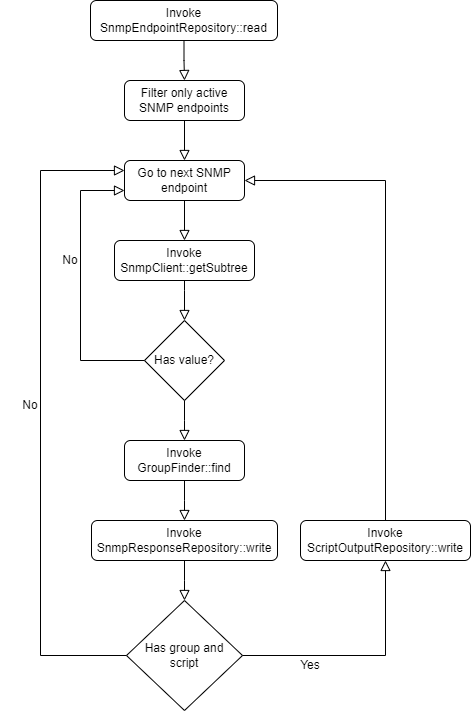

The diagram above was exported from draw.io. Its source (the exported page's mxGraphModel, read from the mxfile embedded in the PNG):
<mxGraphModel dx="1038" dy="489" grid="1" gridSize="10" guides="1" tooltips="1" connect="1" arrows="1" fold="1" page="1" pageScale="1" pageWidth="827" pageHeight="1169" math="0" shadow="0">
  <root>
    <mxCell id="WIyWlLk6GJQsqaUBKTNV-0" />
    <mxCell id="WIyWlLk6GJQsqaUBKTNV-1" parent="WIyWlLk6GJQsqaUBKTNV-0" />
    <mxCell id="WIyWlLk6GJQsqaUBKTNV-2" value="" style="rounded=0;html=1;jettySize=auto;orthogonalLoop=1;fontSize=11;endArrow=block;endFill=0;endSize=8;strokeWidth=1;shadow=0;labelBackgroundColor=none;edgeStyle=orthogonalEdgeStyle;entryX=0.5;entryY=0;entryDx=0;entryDy=0;" parent="WIyWlLk6GJQsqaUBKTNV-1" source="WIyWlLk6GJQsqaUBKTNV-3" target="Knd4Yg1Dw423i2IrylwG-0" edge="1">
      <mxGeometry relative="1" as="geometry">
        <Array as="points">
          <mxPoint x="414" y="90" />
          <mxPoint x="414" y="90" />
        </Array>
      </mxGeometry>
    </mxCell>
    <mxCell id="WIyWlLk6GJQsqaUBKTNV-3" value="Invoke SnmpEndpointRepository::read" style="rounded=1;whiteSpace=wrap;html=1;fontSize=12;glass=0;strokeWidth=1;shadow=0;" parent="WIyWlLk6GJQsqaUBKTNV-1" vertex="1">
      <mxGeometry x="320" y="30" width="187" height="40" as="geometry" />
    </mxCell>
    <mxCell id="Knd4Yg1Dw423i2IrylwG-0" value="Filter only active SNMP endpoints" style="rounded=1;whiteSpace=wrap;html=1;fontSize=12;glass=0;strokeWidth=1;shadow=0;" vertex="1" parent="WIyWlLk6GJQsqaUBKTNV-1">
      <mxGeometry x="354" y="110" width="120" height="40" as="geometry" />
    </mxCell>
    <mxCell id="Knd4Yg1Dw423i2IrylwG-5" value="" style="rounded=0;html=1;jettySize=auto;orthogonalLoop=1;fontSize=11;endArrow=block;endFill=0;endSize=8;strokeWidth=1;shadow=0;labelBackgroundColor=none;edgeStyle=orthogonalEdgeStyle;entryX=0.5;entryY=0;entryDx=0;entryDy=0;exitX=0.5;exitY=1;exitDx=0;exitDy=0;" edge="1" parent="WIyWlLk6GJQsqaUBKTNV-1" source="Knd4Yg1Dw423i2IrylwG-0" target="Knd4Yg1Dw423i2IrylwG-6">
      <mxGeometry relative="1" as="geometry">
        <mxPoint x="584" y="130" as="sourcePoint" />
        <mxPoint x="584" y="170" as="targetPoint" />
        <Array as="points">
          <mxPoint x="414" y="190" />
          <mxPoint x="414" y="190" />
        </Array>
      </mxGeometry>
    </mxCell>
    <mxCell id="Knd4Yg1Dw423i2IrylwG-6" value="Go to next SNMP endpoint" style="rounded=1;whiteSpace=wrap;html=1;fontSize=12;glass=0;strokeWidth=1;shadow=0;" vertex="1" parent="WIyWlLk6GJQsqaUBKTNV-1">
      <mxGeometry x="354" y="190" width="120" height="40" as="geometry" />
    </mxCell>
    <mxCell id="Knd4Yg1Dw423i2IrylwG-8" value="Invoke SnmpClient::getSubtree" style="rounded=1;whiteSpace=wrap;html=1;fontSize=12;glass=0;strokeWidth=1;shadow=0;" vertex="1" parent="WIyWlLk6GJQsqaUBKTNV-1">
      <mxGeometry x="344" y="270" width="140" height="40" as="geometry" />
    </mxCell>
    <mxCell id="Knd4Yg1Dw423i2IrylwG-9" value="" style="rounded=0;html=1;jettySize=auto;orthogonalLoop=1;fontSize=11;endArrow=block;endFill=0;endSize=8;strokeWidth=1;shadow=0;labelBackgroundColor=none;edgeStyle=orthogonalEdgeStyle;entryX=0.5;entryY=0;entryDx=0;entryDy=0;exitX=0.5;exitY=1;exitDx=0;exitDy=0;" edge="1" parent="WIyWlLk6GJQsqaUBKTNV-1" source="Knd4Yg1Dw423i2IrylwG-6" target="Knd4Yg1Dw423i2IrylwG-8">
      <mxGeometry relative="1" as="geometry">
        <mxPoint x="554" y="240" as="sourcePoint" />
        <mxPoint x="554" y="280" as="targetPoint" />
        <Array as="points" />
      </mxGeometry>
    </mxCell>
    <mxCell id="Knd4Yg1Dw423i2IrylwG-12" value="Has value?" style="rhombus;whiteSpace=wrap;html=1;" vertex="1" parent="WIyWlLk6GJQsqaUBKTNV-1">
      <mxGeometry x="374" y="350" width="80" height="80" as="geometry" />
    </mxCell>
    <mxCell id="Knd4Yg1Dw423i2IrylwG-13" value="" style="rounded=0;html=1;jettySize=auto;orthogonalLoop=1;fontSize=11;endArrow=block;endFill=0;endSize=8;strokeWidth=1;shadow=0;labelBackgroundColor=none;edgeStyle=orthogonalEdgeStyle;entryX=0.5;entryY=0;entryDx=0;entryDy=0;exitX=0.5;exitY=1;exitDx=0;exitDy=0;" edge="1" parent="WIyWlLk6GJQsqaUBKTNV-1" source="Knd4Yg1Dw423i2IrylwG-8" target="Knd4Yg1Dw423i2IrylwG-12">
      <mxGeometry relative="1" as="geometry">
        <mxPoint x="564" y="320" as="sourcePoint" />
        <mxPoint x="564" y="360" as="targetPoint" />
        <Array as="points">
          <mxPoint x="414" y="320" />
          <mxPoint x="414" y="320" />
        </Array>
      </mxGeometry>
    </mxCell>
    <mxCell id="Knd4Yg1Dw423i2IrylwG-15" value="" style="rounded=0;html=1;jettySize=auto;orthogonalLoop=1;fontSize=11;endArrow=block;endFill=0;endSize=8;strokeWidth=1;shadow=0;labelBackgroundColor=none;edgeStyle=orthogonalEdgeStyle;exitX=0;exitY=0.5;exitDx=0;exitDy=0;entryX=0;entryY=0.75;entryDx=0;entryDy=0;" edge="1" parent="WIyWlLk6GJQsqaUBKTNV-1" source="Knd4Yg1Dw423i2IrylwG-12" target="Knd4Yg1Dw423i2IrylwG-6">
      <mxGeometry relative="1" as="geometry">
        <mxPoint x="190" y="340" as="sourcePoint" />
        <mxPoint x="350" y="210" as="targetPoint" />
        <Array as="points">
          <mxPoint x="310" y="390" />
          <mxPoint x="310" y="220" />
        </Array>
      </mxGeometry>
    </mxCell>
    <mxCell id="Knd4Yg1Dw423i2IrylwG-16" value="No" style="text;html=1;strokeColor=none;fillColor=none;align=center;verticalAlign=middle;whiteSpace=wrap;rounded=0;" vertex="1" parent="WIyWlLk6GJQsqaUBKTNV-1">
      <mxGeometry x="270" y="275" width="60" height="30" as="geometry" />
    </mxCell>
    <mxCell id="Knd4Yg1Dw423i2IrylwG-18" value="Invoke GroupFinder::find" style="rounded=1;whiteSpace=wrap;html=1;fontSize=12;glass=0;strokeWidth=1;shadow=0;" vertex="1" parent="WIyWlLk6GJQsqaUBKTNV-1">
      <mxGeometry x="354" y="470" width="120" height="40" as="geometry" />
    </mxCell>
    <mxCell id="Knd4Yg1Dw423i2IrylwG-19" value="" style="rounded=0;html=1;jettySize=auto;orthogonalLoop=1;fontSize=11;endArrow=block;endFill=0;endSize=8;strokeWidth=1;shadow=0;labelBackgroundColor=none;edgeStyle=orthogonalEdgeStyle;entryX=0.5;entryY=0;entryDx=0;entryDy=0;exitX=0.5;exitY=1;exitDx=0;exitDy=0;" edge="1" parent="WIyWlLk6GJQsqaUBKTNV-1" source="Knd4Yg1Dw423i2IrylwG-12" target="Knd4Yg1Dw423i2IrylwG-18">
      <mxGeometry relative="1" as="geometry">
        <mxPoint x="600" y="430" as="sourcePoint" />
        <mxPoint x="600" y="470" as="targetPoint" />
        <Array as="points">
          <mxPoint x="414" y="450" />
          <mxPoint x="414" y="450" />
        </Array>
      </mxGeometry>
    </mxCell>
    <mxCell id="Knd4Yg1Dw423i2IrylwG-21" value="Invoke SnmpResponseRepository::write" style="rounded=1;whiteSpace=wrap;html=1;fontSize=12;glass=0;strokeWidth=1;shadow=0;" vertex="1" parent="WIyWlLk6GJQsqaUBKTNV-1">
      <mxGeometry x="321" y="550" width="186" height="40" as="geometry" />
    </mxCell>
    <mxCell id="Knd4Yg1Dw423i2IrylwG-22" value="" style="rounded=0;html=1;jettySize=auto;orthogonalLoop=1;fontSize=11;endArrow=block;endFill=0;endSize=8;strokeWidth=1;shadow=0;labelBackgroundColor=none;edgeStyle=orthogonalEdgeStyle;entryX=0.5;entryY=0;entryDx=0;entryDy=0;exitX=0.5;exitY=1;exitDx=0;exitDy=0;" edge="1" parent="WIyWlLk6GJQsqaUBKTNV-1" source="Knd4Yg1Dw423i2IrylwG-18" target="Knd4Yg1Dw423i2IrylwG-21">
      <mxGeometry relative="1" as="geometry">
        <mxPoint x="560" y="480" as="sourcePoint" />
        <mxPoint x="560" y="520" as="targetPoint" />
        <Array as="points">
          <mxPoint x="414" y="530" />
          <mxPoint x="414" y="530" />
        </Array>
      </mxGeometry>
    </mxCell>
    <mxCell id="Knd4Yg1Dw423i2IrylwG-23" value="Has group and&lt;br&gt;script" style="rhombus;whiteSpace=wrap;html=1;" vertex="1" parent="WIyWlLk6GJQsqaUBKTNV-1">
      <mxGeometry x="356" y="630" width="116" height="110" as="geometry" />
    </mxCell>
    <mxCell id="Knd4Yg1Dw423i2IrylwG-24" value="" style="rounded=0;html=1;jettySize=auto;orthogonalLoop=1;fontSize=11;endArrow=block;endFill=0;endSize=8;strokeWidth=1;shadow=0;labelBackgroundColor=none;edgeStyle=orthogonalEdgeStyle;entryX=0.5;entryY=0;entryDx=0;entryDy=0;exitX=0.5;exitY=1;exitDx=0;exitDy=0;" edge="1" parent="WIyWlLk6GJQsqaUBKTNV-1" source="Knd4Yg1Dw423i2IrylwG-21" target="Knd4Yg1Dw423i2IrylwG-23">
      <mxGeometry relative="1" as="geometry">
        <mxPoint x="484" y="610" as="sourcePoint" />
        <mxPoint x="484" y="650" as="targetPoint" />
        <Array as="points">
          <mxPoint x="414" y="610" />
          <mxPoint x="414" y="610" />
        </Array>
      </mxGeometry>
    </mxCell>
    <mxCell id="Knd4Yg1Dw423i2IrylwG-25" value="" style="rounded=0;html=1;jettySize=auto;orthogonalLoop=1;fontSize=11;endArrow=block;endFill=0;endSize=8;strokeWidth=1;shadow=0;labelBackgroundColor=none;edgeStyle=orthogonalEdgeStyle;exitX=0;exitY=0.5;exitDx=0;exitDy=0;entryX=0;entryY=0.25;entryDx=0;entryDy=0;" edge="1" parent="WIyWlLk6GJQsqaUBKTNV-1" source="Knd4Yg1Dw423i2IrylwG-23" target="Knd4Yg1Dw423i2IrylwG-6">
      <mxGeometry relative="1" as="geometry">
        <mxPoint x="240" y="610" as="sourcePoint" />
        <mxPoint x="330" y="230" as="targetPoint" />
        <Array as="points">
          <mxPoint x="270" y="685" />
          <mxPoint x="270" y="200" />
        </Array>
      </mxGeometry>
    </mxCell>
    <mxCell id="Knd4Yg1Dw423i2IrylwG-26" value="No" style="text;html=1;strokeColor=none;fillColor=none;align=center;verticalAlign=middle;whiteSpace=wrap;rounded=0;" vertex="1" parent="WIyWlLk6GJQsqaUBKTNV-1">
      <mxGeometry x="230" y="420" width="60" height="30" as="geometry" />
    </mxCell>
    <mxCell id="Knd4Yg1Dw423i2IrylwG-27" value="Invoke ScriptOutputRepository::write" style="rounded=1;whiteSpace=wrap;html=1;fontSize=12;glass=0;strokeWidth=1;shadow=0;" vertex="1" parent="WIyWlLk6GJQsqaUBKTNV-1">
      <mxGeometry x="530" y="550" width="170" height="40" as="geometry" />
    </mxCell>
    <mxCell id="Knd4Yg1Dw423i2IrylwG-28" value="" style="rounded=0;html=1;jettySize=auto;orthogonalLoop=1;fontSize=11;endArrow=block;endFill=0;endSize=8;strokeWidth=1;shadow=0;labelBackgroundColor=none;edgeStyle=orthogonalEdgeStyle;entryX=0.5;entryY=1;entryDx=0;entryDy=0;exitX=1;exitY=0.5;exitDx=0;exitDy=0;" edge="1" parent="WIyWlLk6GJQsqaUBKTNV-1" source="Knd4Yg1Dw423i2IrylwG-23" target="Knd4Yg1Dw423i2IrylwG-27">
      <mxGeometry relative="1" as="geometry">
        <mxPoint x="670" y="640" as="sourcePoint" />
        <mxPoint x="670" y="680" as="targetPoint" />
        <Array as="points">
          <mxPoint x="615" y="685" />
        </Array>
      </mxGeometry>
    </mxCell>
    <mxCell id="Knd4Yg1Dw423i2IrylwG-29" value="Yes" style="text;html=1;strokeColor=none;fillColor=none;align=center;verticalAlign=middle;whiteSpace=wrap;rounded=0;" vertex="1" parent="WIyWlLk6GJQsqaUBKTNV-1">
      <mxGeometry x="510" y="680" width="60" height="30" as="geometry" />
    </mxCell>
    <mxCell id="Knd4Yg1Dw423i2IrylwG-30" value="" style="rounded=0;html=1;jettySize=auto;orthogonalLoop=1;fontSize=11;endArrow=block;endFill=0;endSize=8;strokeWidth=1;shadow=0;labelBackgroundColor=none;edgeStyle=orthogonalEdgeStyle;entryX=1;entryY=0.5;entryDx=0;entryDy=0;exitX=0.5;exitY=0;exitDx=0;exitDy=0;" edge="1" parent="WIyWlLk6GJQsqaUBKTNV-1" source="Knd4Yg1Dw423i2IrylwG-27" target="Knd4Yg1Dw423i2IrylwG-6">
      <mxGeometry relative="1" as="geometry">
        <mxPoint x="810" y="460" as="sourcePoint" />
        <mxPoint x="810" y="500" as="targetPoint" />
        <Array as="points">
          <mxPoint x="615" y="210" />
        </Array>
      </mxGeometry>
    </mxCell>
  </root>
</mxGraphModel>